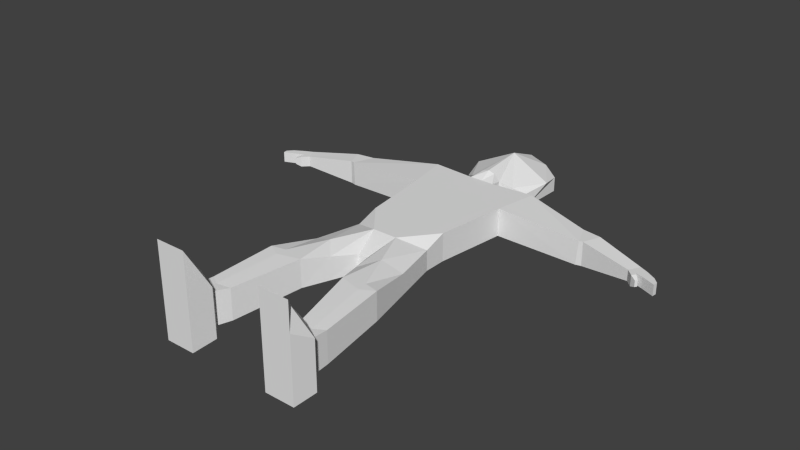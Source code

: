 # Source: civilian1.blend  (saved by Blender 2.76.0; exported with 4.5.12 LTS)
import bpy
from mathutils import Matrix  # noqa: F401  (used for matrix-valued properties, if any)

bpy.ops.wm.read_factory_settings(use_empty=True)
scene = bpy.context.scene
scene.name = 'Scene'

# ---- collections
col_collection_1 = bpy.data.collections.new('Collection 1'); scene.collection.children.link(col_collection_1)

# ---- world
world_world = bpy.data.worlds.new('World'); scene.world = world_world
world_world.color = (0.05088, 0.05088, 0.05088)
world_world.use_sun_shadow = False
world_world.sun_shadow_jitter_overblur = 0.0
world_world.cycles.sampling_method = 'MANUAL'
world_world.cycles.sample_map_resolution = 256

# ---- meshes
me_cube = bpy.data.meshes.new('Cube')
me_cube.from_pydata([(0.122, 1.143, 0.08811), (0.1252, 1.298, 0.08811), (0.1252, 1.298, 0.04242), (0.122, 1.143, 0.04242), (0.04453, 1.097, 0.1238), (0.04453, 1.097, 0.04242), (0.04453, 1.061, 0.13), (0.04453, 1.061, 0.04242), (0.04453, 0.6833, 0.13), (0.1974, 1.071, 0.13), (0.1974, 1.071, 0.04242), (0.1383, 0.7159, 0.13), (0.1383, 0.7159, 0.04242), (0.04453, 0.9005, 0.13), (0.171, 0.9378, 0.04242), (0.171, 0.9378, 0.13), (0.4387, 1.012, 0.1113), (0.4445, 1.014, 0.03612), (0.4619, 0.9442, 0.03612), (0.4678, 0.946, 0.1113), (0.5053, 1.003, 0.03612), (0.4811, 0.9484, 0.03612), (0.4811, 0.9484, 0.1113), (0.5053, 1.003, 0.1113), (0.7622, 0.9072, 0.09269), (0.7622, 0.9072, 0.05868), (0.7605, 0.8933, 0.05868), (0.7605, 0.8933, 0.09269), (0.6583, 0.9203, 0.05868), (0.68, 0.9547, 0.05868), (0.6583, 0.9203, 0.09269), (0.68, 0.9547, 0.09269), (0.7437, 0.9241, 0.05868), (0.7124, 0.9109, 0.05868), (0.7124, 0.9109, 0.09269), (0.7437, 0.9241, 0.09269), (0.6832, 0.9195, 0.05868), (0.6832, 0.9195, 0.09269), (0.7119, 0.9413, 0.09269), (0.7119, 0.9413, 0.05868), (0.6813, 0.9005, 0.05868), (0.6813, 0.9005, 0.09269), (0.6907, 0.9122, 0.05868), (0.6907, 0.9122, 0.09269), (0.04453, 0.6133, 0.13), (0.1383, 0.6458, 0.1061), (0.1383, 0.6458, 0.04242), (0.01685, 0.524, 0.09722), (0.01685, 0.5172, 0.04242), (0.1605, 0.3746, 0.13), (0.211, 0.3652, 0.13), (0.211, 0.3652, 0.04242), (0.08519, 0.3616, 0.13), (0.08519, 0.3616, 0.04242), (0.1635, 0.3426, 0.13), (0.2256, 0.1702, 0.1163), (0.2256, 0.1702, 0.02048), (0.1386, 0.1585, 0.1163), (0.1386, 0.1585, 0.02048), (0.1892, 0.1516, 0.1163), (0.2647, 0.09456, 0.1461), (0.2647, 0.09456, -0.005228), (0.1366, 0.0996, 0.1461), (0.1366, 0.0996, -0.005228), (0.2029, 0.1133, 0.1684), (0.2528, 0.027, 0.1864), (0.2528, 0.027, -0.0155), (0.1465, 0.027, 0.1864), (0.1465, 0.027, -0.0155), (0.1585, 0.1184, 0.01721), (0.1585, 0.1184, 0.1185), (0.1979, 0.1131, 0.1185), (0.2262, 0.1276, 0.1185), (0.2262, 0.1276, 0.01721), (0.2263, 0.05748, 0.2351), (0.1759, 0.05946, 0.2351), (0.2528, 0.027, 0.2754), (0.1465, 0.027, 0.2754), (0.05102, 0.4394, 0.04242), (0.1747, 0.5055, 0.04242), (0.05102, 0.4428, 0.1136), (0.1747, 0.5055, 0.1061), (0.1025, 0.4939, 0.13), (0.162, 0.3586, 0.13), (0.07103, 1.319, 0.1105), (0.1452, 1.224, 0.101), (0.02365, 1.096, 0.1451), (0.08529, 1.118, 0.106), (0.0, 1.33, 0.04242), (0.0, 1.33, 0.1238), (0.0, 1.097, 0.1511), (0.0, 1.061, 0.13), (0.0, 0.6833, 0.13), (0.0, 0.524, 0.09722), (0.0, 0.9005, 0.13), (0.0, 0.6133, 0.13), (0.0, 0.5172, 0.04242), (0.0, 1.231, 0.1639), (0.6993, 0.893, 0.0659), (0.6993, 0.893, 0.08547), (0.7049, 0.8997, 0.0659), (0.7049, 0.8997, 0.08547)], [], [(89, 84, 1, 2, 88), (97, 4, 87), (0, 87, 4, 5, 3), (5, 4, 6, 7), (4, 86, 90, 91, 6), (11, 8, 44, 45), (13, 94, 92, 8), (14, 15, 11, 12), (13, 8, 11, 15), (7, 6, 9, 10), (6, 13, 15, 9), (9, 15, 19, 16), (6, 91, 94, 13), (10, 9, 16, 17), (15, 14, 18, 19), (17, 16, 23, 20), (16, 19, 22, 23), (19, 18, 21, 22), (25, 24, 27, 26), (34, 33, 26, 27), (35, 34, 27, 24), (32, 35, 24, 25), (39, 38, 35, 32), (38, 37, 34, 35), (37, 36, 33, 34), (30, 28, 40, 41), (31, 30, 37, 38), (29, 31, 38, 39), (37, 30, 41, 43), (36, 37, 43, 42), (8, 92, 95, 44), (12, 11, 45, 46), (47, 93, 96, 48), (44, 95, 93, 47), (80, 78, 53, 52), (79, 81, 50, 51), (82, 80, 52, 49), (81, 82, 49, 50), (49, 83, 54, 50), (52, 54, 83, 49), (51, 50, 55, 56), (54, 52, 57, 59), (50, 54, 59, 55), (52, 53, 58, 57), (70, 69, 63, 62), (72, 71, 64, 60), (73, 72, 60, 61), (71, 70, 62, 64), (62, 63, 68, 67), (61, 60, 65, 66), (59, 57, 70, 71), (56, 55, 72, 73), (55, 59, 71, 72), (57, 58, 69, 70), (66, 65, 67, 68), (64, 62, 75), (65, 60, 74, 76), (64, 74, 60), (62, 67, 77, 75), (67, 65, 76, 77), (74, 64, 75), (75, 77, 76, 74), (45, 44, 82, 81), (44, 47, 80, 82), (46, 45, 81, 79), (47, 48, 78, 80), (0, 3, 2, 1, 85), (87, 0, 85), (85, 1, 84), (84, 89, 97), (97, 90, 86), (86, 4, 97), (87, 85, 97), (84, 97, 85), (42, 43, 101, 100), (101, 99, 98, 100), (43, 41, 99, 101), (41, 40, 98, 99), (40, 42, 100, 98), (20, 23, 31, 29), (22, 21, 28, 30), (23, 22, 30, 31)])
me_cube.use_remesh_preserve_volume = False
me_cube.use_remesh_preserve_attributes = False
me_cube.use_mirror_vertex_groups = False
me_cube.update()
arm_armature_023 = bpy.data.armatures.new('Armature.023')  # bones are not reproduced
arm_armature_022 = bpy.data.armatures.new('Armature.022')  # bones are not reproduced
arm_armature_021 = bpy.data.armatures.new('Armature.021')  # bones are not reproduced
arm_armature_020 = bpy.data.armatures.new('Armature.020')  # bones are not reproduced
arm_armature_019 = bpy.data.armatures.new('Armature.019')  # bones are not reproduced
arm_armature_018 = bpy.data.armatures.new('Armature.018')  # bones are not reproduced
arm_armature_017 = bpy.data.armatures.new('Armature.017')  # bones are not reproduced
arm_armature_016 = bpy.data.armatures.new('Armature.016')  # bones are not reproduced
arm_armature_015 = bpy.data.armatures.new('Armature.015')  # bones are not reproduced
arm_armature_014 = bpy.data.armatures.new('Armature.014')  # bones are not reproduced
arm_armature_013 = bpy.data.armatures.new('Armature.013')  # bones are not reproduced
arm_armature_012 = bpy.data.armatures.new('Armature.012')  # bones are not reproduced
arm_armature_011 = bpy.data.armatures.new('Armature.011')  # bones are not reproduced
arm_armature_010 = bpy.data.armatures.new('Armature.010')  # bones are not reproduced
arm_armature_009 = bpy.data.armatures.new('Armature.009')  # bones are not reproduced
arm_armature_007 = bpy.data.armatures.new('Armature.007')  # bones are not reproduced
arm_armature_006 = bpy.data.armatures.new('Armature.006')  # bones are not reproduced
arm_armature_004 = bpy.data.armatures.new('Armature.004')  # bones are not reproduced
arm_armature_003 = bpy.data.armatures.new('Armature.003')  # bones are not reproduced
arm_armature_002 = bpy.data.armatures.new('Armature.002')  # bones are not reproduced
arm_armature_001 = bpy.data.armatures.new('Armature.001')  # bones are not reproduced
arm_armature = bpy.data.armatures.new('Armature')  # bones are not reproduced

# ---- objects
ob_armature_021 = bpy.data.objects.new('Armature.021', arm_armature_023)
ob_armature_020 = bpy.data.objects.new('Armature.020', arm_armature_022)
ob_armature_019 = bpy.data.objects.new('Armature.019', arm_armature_021)
ob_armature_018 = bpy.data.objects.new('Armature.018', arm_armature_020)
ob_armature_017 = bpy.data.objects.new('Armature.017', arm_armature_019)
ob_armature_016 = bpy.data.objects.new('Armature.016', arm_armature_018)
ob_armature_015 = bpy.data.objects.new('Armature.015', arm_armature_017)
ob_armature_014 = bpy.data.objects.new('Armature.014', arm_armature_016)
ob_armature_013 = bpy.data.objects.new('Armature.013', arm_armature_015)
ob_armature_012 = bpy.data.objects.new('Armature.012', arm_armature_014)
ob_armature_011 = bpy.data.objects.new('Armature.011', arm_armature_013)
ob_armature_010 = bpy.data.objects.new('Armature.010', arm_armature_012)
ob_armature_009 = bpy.data.objects.new('Armature.009', arm_armature_011)
ob_armature_005 = bpy.data.objects.new('Armature.005', arm_armature_010)
ob_armature_008 = bpy.data.objects.new('Armature.008', arm_armature_009)
ob_armature_007 = bpy.data.objects.new('Armature.007', arm_armature_007)
ob_armature_006 = bpy.data.objects.new('Armature.006', arm_armature_006)
ob_armature_004 = bpy.data.objects.new('Armature.004', arm_armature_004)
ob_armature_003 = bpy.data.objects.new('Armature.003', arm_armature_003)
ob_armature_002 = bpy.data.objects.new('Armature.002', arm_armature_002)
ob_armature_001 = bpy.data.objects.new('Armature.001', arm_armature_001)
ob_armature = bpy.data.objects.new('Armature', arm_armature)
ob_cube = bpy.data.objects.new('Cube', me_cube)

# ---- transforms, parenting, visibility, modifiers, constraints
ob_armature_021.location = (-0.1917, 0.4588, 0.1062)
ob_armature_021.rotation_euler = (1.571, -0.0, -1.322)
ob_armature_021.scale = (0.0796, 0.0796, 0.0796)
ob_armature_021.lineart.crease_threshold = 0.0
ob_armature_020.location = (-0.0757, 0.471, 0.1062)
ob_armature_020.rotation_euler = (1.571, -0.0, -1.466)
ob_armature_020.scale = (0.1166, 0.1166, 0.1166)
ob_armature_020.lineart.crease_threshold = 0.0
ob_armature_019.location = (0.0, 0.4761, 0.1062)
ob_armature_019.rotation_euler = (1.571, -0.0, -1.503)
ob_armature_019.scale = (0.07587, 0.07587, 0.07587)
ob_armature_019.lineart.crease_threshold = 0.0
ob_armature_018.location = (0.0, 0.5122, 0.1062)
ob_armature_018.rotation_euler = (1.571, -0.0, 3.142)
ob_armature_018.scale = (0.09989, 0.09989, 0.09989)
ob_armature_018.lineart.crease_threshold = 0.0
ob_armature_017.location = (0.0, 0.4761, 0.1062)
ob_armature_017.rotation_euler = (1.571, -0.0, 3.142)
ob_armature_017.scale = (0.03606, 0.03606, 0.03606)
ob_armature_017.lineart.crease_threshold = 0.0
ob_armature_016.location = (0.2744, 0.428, 0.1062)
ob_armature_016.rotation_euler = (1.571, -0.0, 0.813)
ob_armature_016.scale = (0.01585, 0.01585, 0.01585)
ob_armature_016.lineart.crease_threshold = 0.0
ob_armature_015.location = (0.2778, 0.4352, 0.1062)
ob_armature_015.rotation_euler = (1.571, -0.0, -0.4343)
ob_armature_015.scale = (0.007959, 0.007959, 0.007959)
ob_armature_015.lineart.crease_threshold = 0.0
ob_armature_014.location = (0.2688, 0.4392, 0.1062)
ob_armature_014.rotation_euler = (1.571, -0.0, 1.151)
ob_armature_014.scale = (0.009819, 0.009819, 0.009819)
ob_armature_014.lineart.crease_threshold = 0.0
ob_armature_013.location = (0.2778, 0.4352, 0.1062)
ob_armature_013.rotation_euler = (1.571, -0.0, 1.142)
ob_armature_013.scale = (0.03755, 0.03755, 0.03755)
ob_armature_013.lineart.crease_threshold = 0.0
ob_armature_012.location = (0.1917, 0.4588, 0.1062)
ob_armature_012.rotation_euler = (1.571, -0.0, 1.322)
ob_armature_012.scale = (0.0796, 0.0796, 0.0796)
ob_armature_012.lineart.crease_threshold = 0.0
ob_armature_011.location = (0.0757, 0.471, 0.1062)
ob_armature_011.rotation_euler = (1.571, -0.0, 1.466)
ob_armature_011.scale = (0.1166, 0.1166, 0.1166)
ob_armature_011.lineart.crease_threshold = 0.0
ob_armature_010.location = (0.0, 0.4761, 0.1062)
ob_armature_010.rotation_euler = (1.571, -0.0, 1.503)
ob_armature_010.scale = (0.07587, 0.07587, 0.07587)
ob_armature_010.lineart.crease_threshold = 0.0
ob_armature_009.location = (0.0, 0.4761, 0.1062)
ob_armature_009.rotation_euler = (1.571, 0.0, 0.0)
ob_armature_009.scale = (0.08926, 0.08926, 0.08926)
ob_armature_009.lineart.crease_threshold = 0.0
ob_armature_005.location = (0.0861, 0.03109, 0.1062)
ob_armature_005.scale = (0.08291, 0.08291, 0.08291)
ob_armature_005.lineart.crease_threshold = 0.0
ob_armature_008.location = (0.06718, 0.1685, 0.1062)
ob_armature_008.rotation_euler = (1.571, -0.0, 0.1368)
ob_armature_008.scale = (0.1387, 0.1387, 0.1387)
ob_armature_008.lineart.crease_threshold = 0.0
ob_armature_007.location = (-0.0861, 0.03109, 0.1062)
ob_armature_007.scale = (0.08291, 0.08291, 0.08291)
ob_armature_007.lineart.crease_threshold = 0.0
ob_armature_006.location = (-0.06718, 0.1685, 0.1062)
ob_armature_006.rotation_euler = (1.571, -0.0, -0.1368)
ob_armature_006.scale = (0.1387, 0.1387, 0.1387)
ob_armature_006.lineart.crease_threshold = 0.0
ob_armature_004.location = (-0.04408, 0.2595, 0.1062)
ob_armature_004.rotation_euler = (1.571, -0.0, -0.2487)
ob_armature_004.scale = (0.09386, 0.09386, 0.09386)
ob_armature_004.lineart.crease_threshold = 0.0
ob_armature_003.location = (0.04408, 0.2595, 0.1062)
ob_armature_003.rotation_euler = (1.571, -0.0, 0.2487)
ob_armature_003.scale = (0.09386, 0.09386, 0.09386)
ob_armature_003.lineart.crease_threshold = 0.0
ob_armature_002.location = (0.0, 0.2849, 0.1062)
ob_armature_002.rotation_euler = (1.571, -0.0, -1.047)
ob_armature_002.scale = (0.0509, 0.0509, 0.0509)
ob_armature_002.lineart.crease_threshold = 0.0
ob_armature_001.location = (0.0, 0.2849, 0.1062)
ob_armature_001.rotation_euler = (1.571, -0.0, 1.047)
ob_armature_001.scale = (0.0509, 0.0509, 0.0509)
ob_armature_001.lineart.crease_threshold = 0.0
ob_armature.location = (0.0, 0.425, 0.1062)
ob_armature.rotation_euler = (1.571, -0.0, 0.0)
ob_armature.scale = (0.1401, 0.1401, 0.1401)
ob_armature.lineart.crease_threshold = 0.0
ob_cube.location = (0.0, 0.0, 0.0)
ob_cube.scale = (0.4098, 0.4645, 0.4645)
ob_cube.lineart.crease_threshold = 0.0
_m = ob_cube.modifiers.new('Mirror', 'MIRROR')

# ---- collection membership
col_collection_1.objects.link(ob_armature_021)
col_collection_1.objects.link(ob_armature_020)
col_collection_1.objects.link(ob_armature_019)
col_collection_1.objects.link(ob_armature_018)
col_collection_1.objects.link(ob_armature_017)
col_collection_1.objects.link(ob_armature_016)
col_collection_1.objects.link(ob_armature_015)
col_collection_1.objects.link(ob_armature_014)
col_collection_1.objects.link(ob_armature_013)
col_collection_1.objects.link(ob_armature_012)
col_collection_1.objects.link(ob_armature_011)
col_collection_1.objects.link(ob_armature_010)
col_collection_1.objects.link(ob_armature_009)
col_collection_1.objects.link(ob_armature_005)
col_collection_1.objects.link(ob_armature_008)
col_collection_1.objects.link(ob_armature_007)
col_collection_1.objects.link(ob_armature_006)
col_collection_1.objects.link(ob_armature_004)
col_collection_1.objects.link(ob_armature_003)
col_collection_1.objects.link(ob_armature_002)
col_collection_1.objects.link(ob_armature_001)
col_collection_1.objects.link(ob_armature)
col_collection_1.objects.link(ob_cube)

# ---- scene / render settings (as saved in the file)
scene.frame_start = 1; scene.frame_end = 250; scene.frame_set(7)
scene.render.engine = 'BLENDER_EEVEE_NEXT'
scene.render.resolution_percentage = 50
scene.render.dither_intensity = 0.0
scene.cycles.use_denoising = False
scene.cycles.samples = 10
scene.cycles.sampling_pattern = 'TABULATED_SOBOL'
scene.cycles.light_sampling_threshold = 0.0
scene.cycles.use_adaptive_sampling = False
scene.cycles.use_light_tree = False
scene.cycles.blur_glossy = 0.0
scene.cycles.pixel_filter_type = 'GAUSSIAN'
scene.cycles.sample_clamp_indirect = 0.0
scene.view_settings.view_transform = 'Standard'
bpy.context.view_layer.update()

# ---- added for rendering (the .blend has no active camera and no usable light): camera, sun
cam_auto = bpy.data.cameras.new('AutoCamera')
cam_auto.lens = 50.0
cam_auto.sensor_width = 36.0
cam_auto.clip_end = 1000.0
ob_auto_camera = bpy.data.objects.new('AutoCamera', cam_auto)
scene.collection.objects.link(ob_auto_camera)
ob_auto_camera.location = (0.81434, -0.662087, 0.711831)
ob_auto_camera.rotation_euler = (1.09748, -7.21219e-08, 0.694738)
scene.camera = ob_auto_camera
light_auto_sun = bpy.data.lights.new('AutoSun', 'SUN')
light_auto_sun.energy = 3.0
light_auto_sun.angle = 0.0523599
ob_auto_sun = bpy.data.objects.new('AutoSun', light_auto_sun)
scene.collection.objects.link(ob_auto_sun)
ob_auto_sun.rotation_euler = (0.872665, 0.174533, 0.523599)
bpy.context.view_layer.update()
